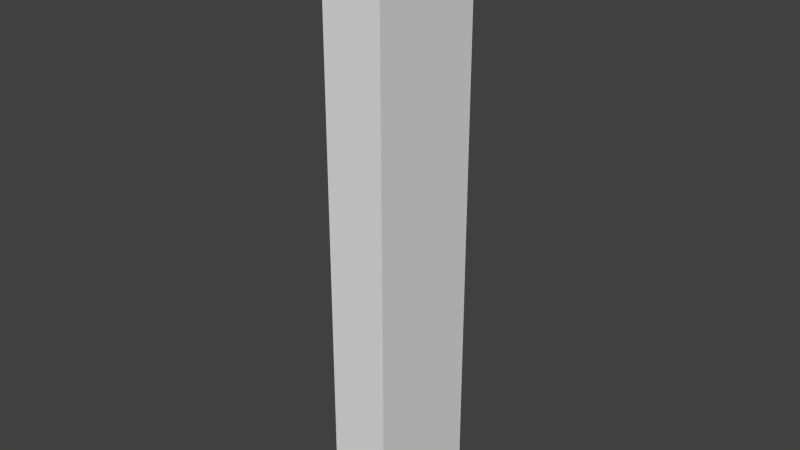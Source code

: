 # Source: tudorTimberUpright.blend  (saved by Blender 2.74.0; exported with 4.5.12 LTS)
import bpy
from mathutils import Matrix  # noqa: F401  (used for matrix-valued properties, if any)

bpy.ops.wm.read_factory_settings(use_empty=True)
scene = bpy.context.scene
scene.name = 'Scene'

# ---- collections
col_collection_1 = bpy.data.collections.new('Collection 1'); scene.collection.children.link(col_collection_1)

# ---- world
world_world = bpy.data.worlds.new('World'); scene.world = world_world
world_world.color = (0.05088, 0.05088, 0.05088)
world_world.use_sun_shadow = False
world_world.sun_shadow_jitter_overblur = 0.0
world_world.cycles.sampling_method = 'MANUAL'
world_world.cycles.sample_map_resolution = 256

# ---- meshes
me_cube_002 = bpy.data.meshes.new('Cube.002')
me_cube_002.from_pydata([(-1.0, 0.2, 1.0), (-1.0, -0.2, 1.0), (-0.8, -0.2, -1.0), (-0.8, 0.2, 1.0), (-0.8, -0.2, 1.0), (-0.8, 0.2, -1.0), (-1.0, -0.2, -1.0), (-1.0, 0.2, -1.0)], [], [(1, 4, 3, 0), (4, 2, 5, 3), (2, 4, 1, 6), (5, 2, 6, 7), (7, 6, 1, 0), (0, 3, 5, 7)])
_uv = me_cube_002.uv_layers.new(name='UVMap')
_uv.uv.foreach_set('vector', [0.9999, 0.1819, 0.909, 0.1819, 0.909, 5.222e-05, 0.9999, 5.222e-05, 0.909, 0.1819, 5.222e-05, 0.1819, 5.222e-05, 5.222e-05, 0.909, 5.222e-05, 5.222e-05, 0.1819, 0.909, 0.1819, 0.909, 0.2728, 5.222e-05, 0.2728, 0.9999, 0.1819, 0.9999, 5.222e-05, 0.909, 5.222e-05, 0.909, 0.1819, 0.909, 0.1819, 0.909, 5.222e-05, 5.222e-05, 5.222e-05, 5.222e-05, 0.1819, 5.222e-05, 0.1819, 5.222e-05, 0.2728, 0.909, 0.2728, 0.909, 0.1819])
me_cube_002.use_remesh_preserve_volume = False
me_cube_002.use_remesh_preserve_attributes = False
me_cube_002.use_mirror_vertex_groups = False
me_cube_002.update()

# ---- objects
ob_cube_002 = bpy.data.objects.new('Cube.002', me_cube_002)

# ---- transforms, parenting, visibility, modifiers, constraints
ob_cube_002.location = (0.0, 0.0, 0.0)
ob_cube_002.scale = (0.5, 0.5, 0.5)
ob_cube_002.lineart.crease_threshold = 0.0

# ---- collection membership
col_collection_1.objects.link(ob_cube_002)

# ---- scene / render settings (as saved in the file)
scene.frame_start = 1; scene.frame_end = 250; scene.frame_set(1)
scene.render.engine = 'CYCLES'
scene.render.resolution_percentage = 50
scene.render.dither_intensity = 0.0
scene.cycles.use_denoising = False
scene.cycles.samples = 10
scene.cycles.sampling_pattern = 'TABULATED_SOBOL'
scene.cycles.light_sampling_threshold = 0.0
scene.cycles.use_adaptive_sampling = False
scene.cycles.use_light_tree = False
scene.cycles.blur_glossy = 0.0
scene.cycles.pixel_filter_type = 'GAUSSIAN'
scene.cycles.sample_clamp_indirect = 0.0
scene.view_settings.view_transform = 'Standard'
bpy.context.view_layer.update()

# ---- added for rendering (the .blend has no active camera and no usable light): camera, sun
cam_auto = bpy.data.cameras.new('AutoCamera')
cam_auto.lens = 50.0
cam_auto.sensor_width = 36.0
cam_auto.clip_end = 1000.0
ob_auto_camera = bpy.data.objects.new('AutoCamera', cam_auto)
scene.collection.objects.link(ob_auto_camera)
ob_auto_camera.location = (0.498073, -1.13769, 0.758458)
ob_auto_camera.rotation_euler = (1.09748, -7.21219e-08, 0.694738)
scene.camera = ob_auto_camera
light_auto_sun = bpy.data.lights.new('AutoSun', 'SUN')
light_auto_sun.energy = 3.0
light_auto_sun.angle = 0.0523599
ob_auto_sun = bpy.data.objects.new('AutoSun', light_auto_sun)
scene.collection.objects.link(ob_auto_sun)
ob_auto_sun.rotation_euler = (0.872665, 0.174533, 0.523599)
bpy.context.view_layer.update()
